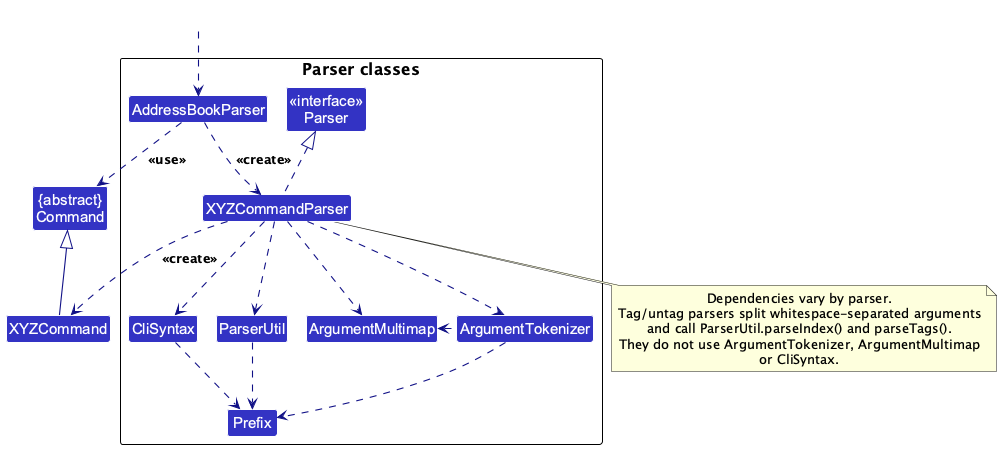

The diagram above was rendered by PlantUML. Its source (embedded in the PNG):
@startuml
!pragma layout smetana
!include style.puml
skinparam arrowThickness 1.1
skinparam arrowColor LOGIC_COLOR_T4
skinparam classBackgroundColor LOGIC_COLOR

Class "{abstract}\nCommand" as Command
Class XYZCommand

package "Parser classes"{
Class "<<interface>>\nParser" as Parser
Class AddressBookParser
Class XYZCommandParser
Class CliSyntax
Class ParserUtil
Class ArgumentMultimap
Class ArgumentTokenizer
Class Prefix
}

Class HiddenOutside #FFFFFF
HiddenOutside ..> AddressBookParser

AddressBookParser .down.> XYZCommandParser: <<create>>

XYZCommandParser ..> XYZCommand : <<create>>
AddressBookParser ..> Command : <<use>>
XYZCommandParser .up.|> Parser
XYZCommandParser ..> ArgumentMultimap
XYZCommandParser ..> ArgumentTokenizer
ArgumentTokenizer .left.> ArgumentMultimap
XYZCommandParser ..> CliSyntax
CliSyntax ..> Prefix
XYZCommandParser ..> ParserUtil
ParserUtil .down.> Prefix
ArgumentTokenizer .down.> Prefix
XYZCommand -up-|> Command
note bottom of XYZCommandParser
  Dependencies vary by parser.
  Tag/untag parsers split whitespace-separated arguments
  and call ParserUtil.parseIndex() and parseTags().
  They do not use ArgumentTokenizer, ArgumentMultimap
  or CliSyntax.
end note
@enduml